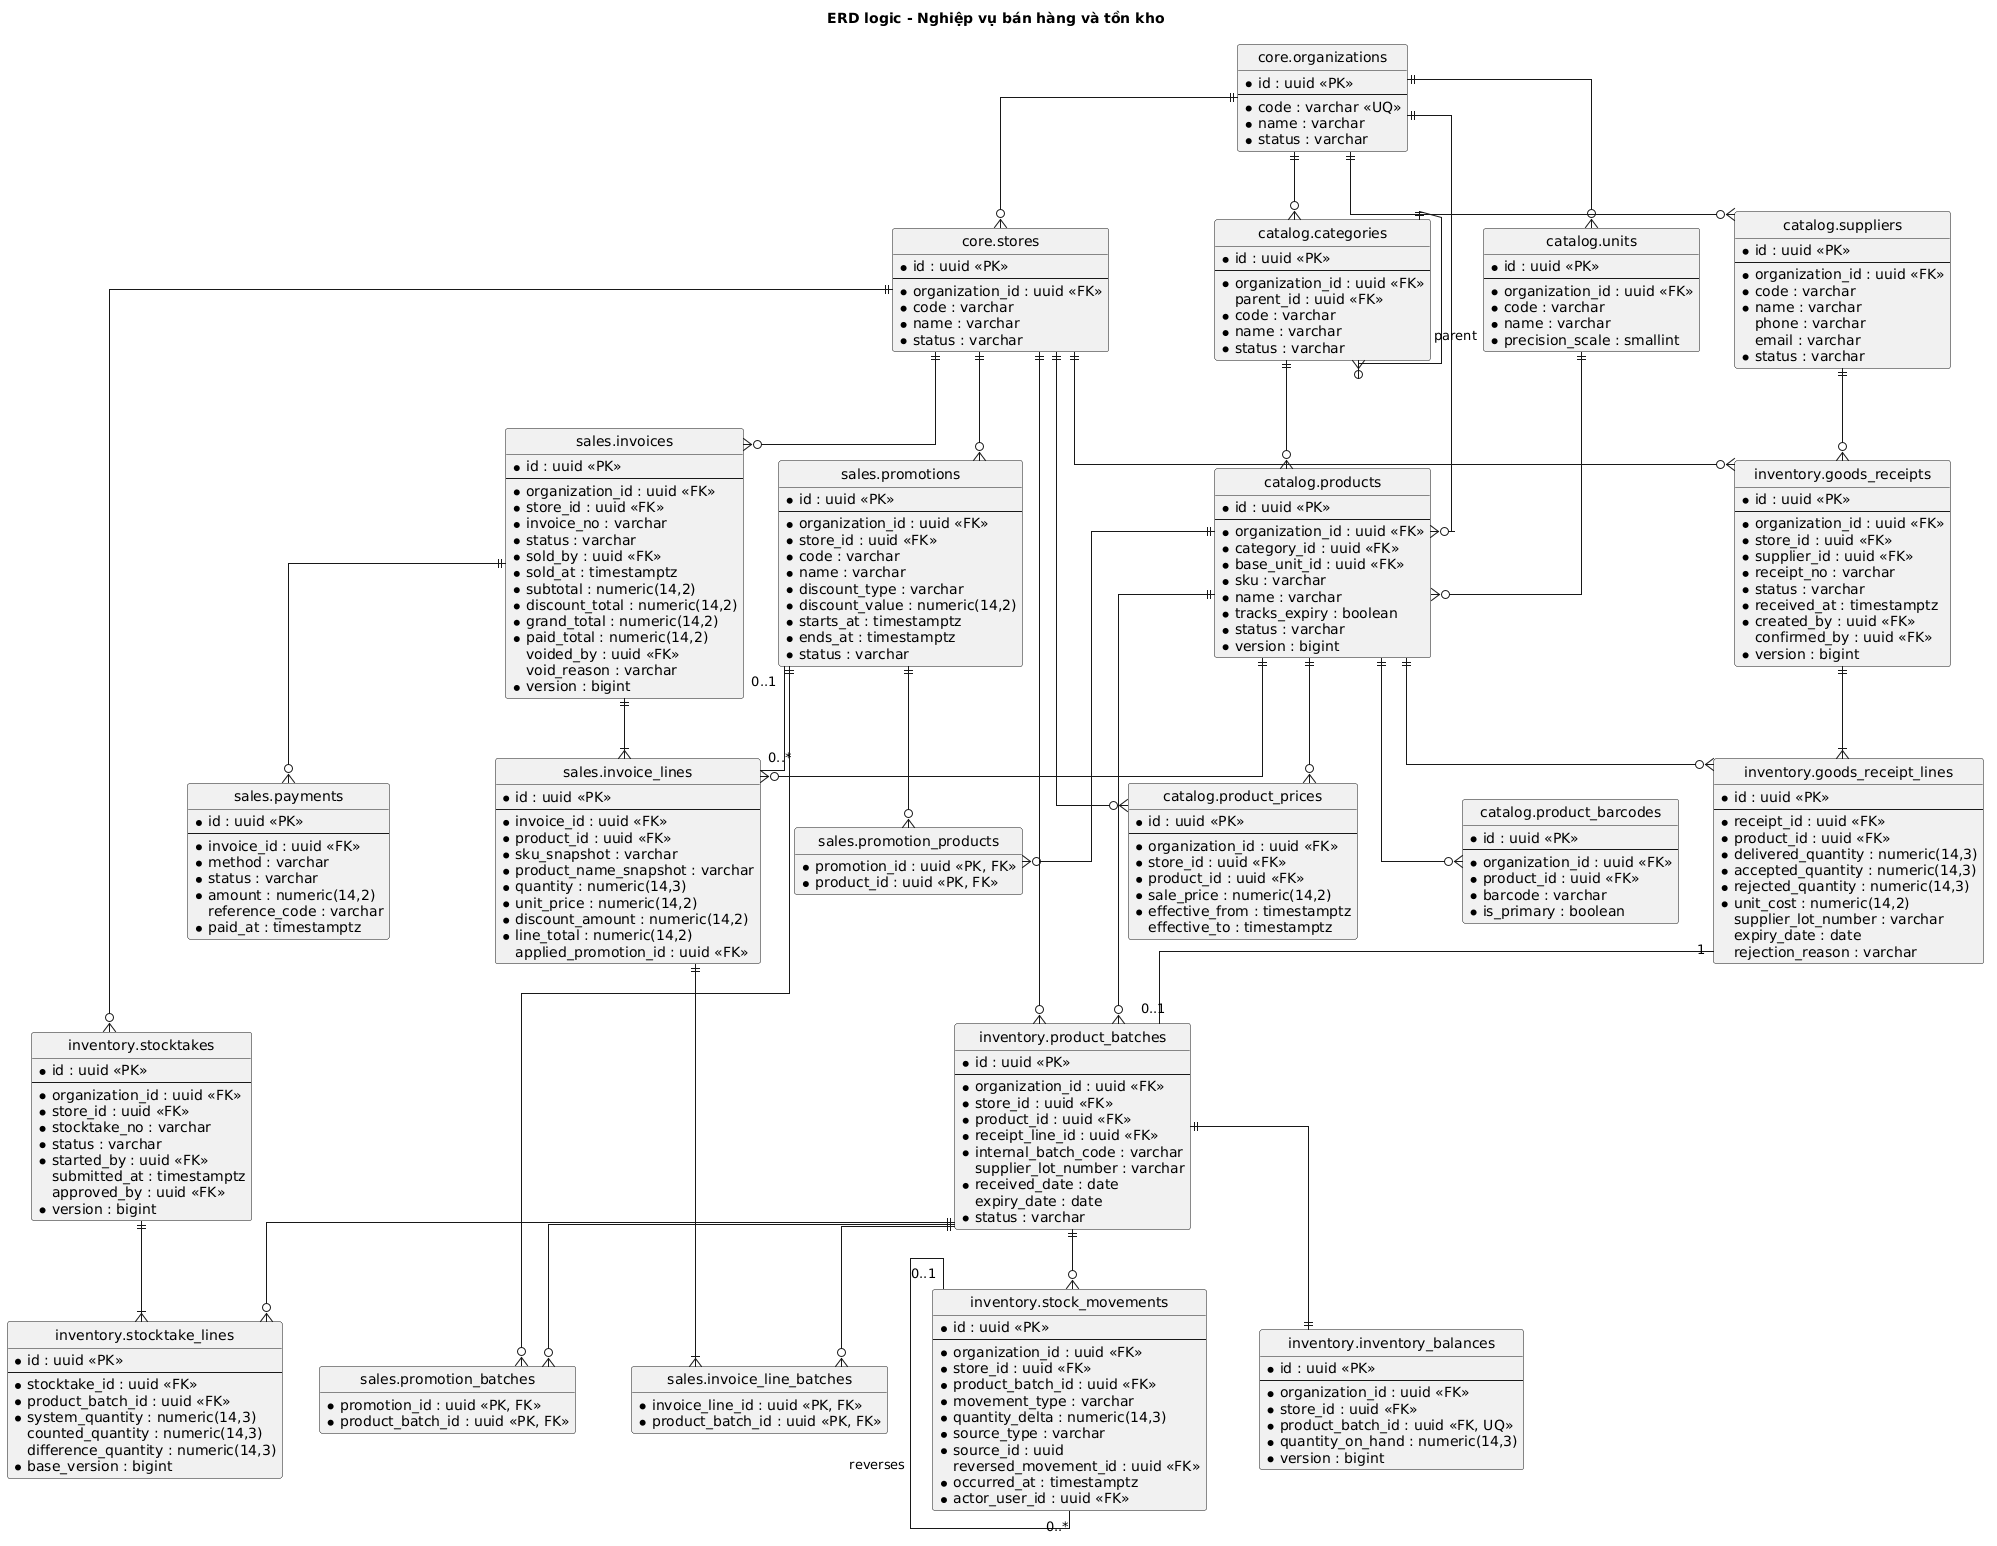

The diagram above was rendered by PlantUML. Its source (embedded in the PNG):
@startuml
title ERD logic - Nghiệp vụ bán hàng và tồn kho

hide circle
hide methods
skinparam linetype ortho
skinparam shadowing false
skinparam entity {
  BackgroundColor #EAF5FC
  BorderColor #35566F
}

entity "core.organizations" as organizations {
  * id : uuid <<PK>>
  --
  * code : varchar <<UQ>>
  * name : varchar
  * status : varchar
}

entity "core.stores" as stores {
  * id : uuid <<PK>>
  --
  * organization_id : uuid <<FK>>
  * code : varchar
  * name : varchar
  * status : varchar
}

entity "catalog.categories" as categories {
  * id : uuid <<PK>>
  --
  * organization_id : uuid <<FK>>
  parent_id : uuid <<FK>>
  * code : varchar
  * name : varchar
  * status : varchar
}

entity "catalog.units" as units {
  * id : uuid <<PK>>
  --
  * organization_id : uuid <<FK>>
  * code : varchar
  * name : varchar
  * precision_scale : smallint
}

entity "catalog.products" as products {
  * id : uuid <<PK>>
  --
  * organization_id : uuid <<FK>>
  * category_id : uuid <<FK>>
  * base_unit_id : uuid <<FK>>
  * sku : varchar
  * name : varchar
  * tracks_expiry : boolean
  * status : varchar
  * version : bigint
}

entity "catalog.product_barcodes" as product_barcodes {
  * id : uuid <<PK>>
  --
  * organization_id : uuid <<FK>>
  * product_id : uuid <<FK>>
  * barcode : varchar
  * is_primary : boolean
}

entity "catalog.suppliers" as suppliers {
  * id : uuid <<PK>>
  --
  * organization_id : uuid <<FK>>
  * code : varchar
  * name : varchar
  phone : varchar
  email : varchar
  * status : varchar
}

entity "catalog.product_prices" as product_prices {
  * id : uuid <<PK>>
  --
  * organization_id : uuid <<FK>>
  * store_id : uuid <<FK>>
  * product_id : uuid <<FK>>
  * sale_price : numeric(14,2)
  * effective_from : timestamptz
  effective_to : timestamptz
}

entity "inventory.goods_receipts" as receipts {
  * id : uuid <<PK>>
  --
  * organization_id : uuid <<FK>>
  * store_id : uuid <<FK>>
  * supplier_id : uuid <<FK>>
  * receipt_no : varchar
  * status : varchar
  * received_at : timestamptz
  * created_by : uuid <<FK>>
  confirmed_by : uuid <<FK>>
  * version : bigint
}

entity "inventory.goods_receipt_lines" as receipt_lines {
  * id : uuid <<PK>>
  --
  * receipt_id : uuid <<FK>>
  * product_id : uuid <<FK>>
  * delivered_quantity : numeric(14,3)
  * accepted_quantity : numeric(14,3)
  * rejected_quantity : numeric(14,3)
  * unit_cost : numeric(14,2)
  supplier_lot_number : varchar
  expiry_date : date
  rejection_reason : varchar
}

entity "inventory.product_batches" as batches {
  * id : uuid <<PK>>
  --
  * organization_id : uuid <<FK>>
  * store_id : uuid <<FK>>
  * product_id : uuid <<FK>>
  * receipt_line_id : uuid <<FK>>
  * internal_batch_code : varchar
  supplier_lot_number : varchar
  * received_date : date
  expiry_date : date
  * status : varchar
}

entity "inventory.inventory_balances" as balances {
  * id : uuid <<PK>>
  --
  * organization_id : uuid <<FK>>
  * store_id : uuid <<FK>>
  * product_batch_id : uuid <<FK, UQ>>
  * quantity_on_hand : numeric(14,3)
  * version : bigint
}

entity "inventory.stock_movements" as stockMovement {
  * id : uuid <<PK>>
  --
  * organization_id : uuid <<FK>>
  * store_id : uuid <<FK>>
  * product_batch_id : uuid <<FK>>
  * movement_type : varchar
  * quantity_delta : numeric(14,3)
  * source_type : varchar
  * source_id : uuid
  reversed_movement_id : uuid <<FK>>
  * occurred_at : timestamptz
  * actor_user_id : uuid <<FK>>
}

entity "inventory.stocktakes" as stocktakes {
  * id : uuid <<PK>>
  --
  * organization_id : uuid <<FK>>
  * store_id : uuid <<FK>>
  * stocktake_no : varchar
  * status : varchar
  * started_by : uuid <<FK>>
  submitted_at : timestamptz
  approved_by : uuid <<FK>>
  * version : bigint
}

entity "inventory.stocktake_lines" as stocktake_lines {
  * id : uuid <<PK>>
  --
  * stocktake_id : uuid <<FK>>
  * product_batch_id : uuid <<FK>>
  * system_quantity : numeric(14,3)
  counted_quantity : numeric(14,3)
  difference_quantity : numeric(14,3)
  * base_version : bigint
}

entity "sales.promotions" as promotions {
  * id : uuid <<PK>>
  --
  * organization_id : uuid <<FK>>
  * store_id : uuid <<FK>>
  * code : varchar
  * name : varchar
  * discount_type : varchar
  * discount_value : numeric(14,2)
  * starts_at : timestamptz
  * ends_at : timestamptz
  * status : varchar
}

entity "sales.promotion_products" as promotion_products {
  * promotion_id : uuid <<PK, FK>>
  * product_id : uuid <<PK, FK>>
}

entity "sales.promotion_batches" as promotion_batches {
  * promotion_id : uuid <<PK, FK>>
  * product_batch_id : uuid <<PK, FK>>
}

entity "sales.invoices" as invoices {
  * id : uuid <<PK>>
  --
  * organization_id : uuid <<FK>>
  * store_id : uuid <<FK>>
  * invoice_no : varchar
  * status : varchar
  * sold_by : uuid <<FK>>
  * sold_at : timestamptz
  * subtotal : numeric(14,2)
  * discount_total : numeric(14,2)
  * grand_total : numeric(14,2)
  * paid_total : numeric(14,2)
  voided_by : uuid <<FK>>
  void_reason : varchar
  * version : bigint
}

entity "sales.invoice_lines" as invoice_lines {
  * id : uuid <<PK>>
  --
  * invoice_id : uuid <<FK>>
  * product_id : uuid <<FK>>
  * sku_snapshot : varchar
  * product_name_snapshot : varchar
  * quantity : numeric(14,3)
  * unit_price : numeric(14,2)
  * discount_amount : numeric(14,2)
  * line_total : numeric(14,2)
  applied_promotion_id : uuid <<FK>>
}

entity "sales.invoice_line_batches" as invoice_line_batches {
  * invoice_line_id : uuid <<PK, FK>>
  * product_batch_id : uuid <<PK, FK>>
  * quantity : numeric(14,3)
}

entity "sales.payments" as payments {
  * id : uuid <<PK>>
  --
  * invoice_id : uuid <<FK>>
  * method : varchar
  * status : varchar
  * amount : numeric(14,2)
  reference_code : varchar
  * paid_at : timestamptz
}

organizations ||--o{ stores
organizations ||--o{ categories
organizations ||--o{ units
organizations ||--o{ products
organizations ||--o{ suppliers
stores ||--o{ product_prices
categories ||--o{ categories : parent
categories ||--o{ products
units ||--o{ products
products ||--o{ product_barcodes
products ||--o{ product_prices
stores ||--o{ receipts
suppliers ||--o{ receipts
receipts ||--|{ receipt_lines
products ||--o{ receipt_lines
receipt_lines "1" -- "0..1" batches
products ||--o{ batches
stores ||--o{ batches
batches ||--|| balances
batches ||--o{ stockMovement
stockMovement "0..1" -- "0..*" stockMovement : reverses
stores ||--o{ stocktakes
stocktakes ||--|{ stocktake_lines
batches ||--o{ stocktake_lines
stores ||--o{ promotions
promotions ||--o{ promotion_products
products ||--o{ promotion_products
promotions ||--o{ promotion_batches
batches ||--o{ promotion_batches
stores ||--o{ invoices
invoices ||--|{ invoice_lines
products ||--o{ invoice_lines
promotions "0..1" -- "0..*" invoice_lines
invoice_lines ||--|{ invoice_line_batches
batches ||--o{ invoice_line_batches
invoices ||--o{ payments

@enduml